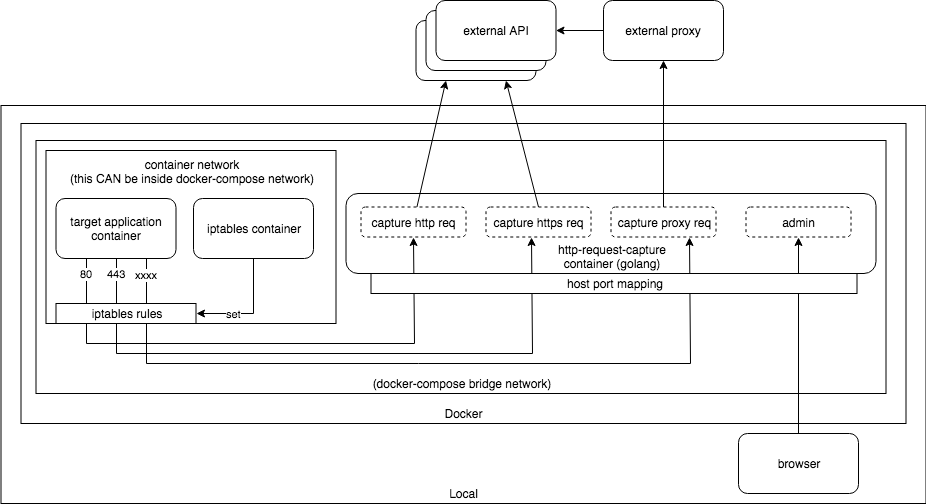

The diagram above was exported from draw.io. Its source (the exported page's mxGraphModel, read from the mxfile embedded in the PNG):
<mxGraphModel dx="1186" dy="468" grid="1" gridSize="10" guides="1" tooltips="1" connect="1" arrows="1" fold="1" page="1" pageScale="1" pageWidth="850" pageHeight="1100" math="0" shadow="0">
  <root>
    <mxCell id="0" />
    <mxCell id="1" parent="0" />
    <mxCell id="RFDlzafF_1aDp47PwjV5-11" value="Local" style="rounded=0;whiteSpace=wrap;html=1;verticalAlign=bottom;" parent="1" vertex="1">
      <mxGeometry x="7.5" y="112" width="925" height="398" as="geometry" />
    </mxCell>
    <mxCell id="RFDlzafF_1aDp47PwjV5-22" value="Docker" style="rounded=0;whiteSpace=wrap;html=1;verticalAlign=bottom;" parent="1" vertex="1">
      <mxGeometry x="27.5" y="130" width="885" height="300" as="geometry" />
    </mxCell>
    <mxCell id="RFDlzafF_1aDp47PwjV5-7" value="(docker-compose bridge network)" style="rounded=0;whiteSpace=wrap;html=1;verticalAlign=bottom;" parent="1" vertex="1">
      <mxGeometry x="42.5" y="147" width="850" height="253" as="geometry" />
    </mxCell>
    <mxCell id="RFDlzafF_1aDp47PwjV5-2" value="container network&lt;br&gt;(this CAN be inside docker-compose network)" style="rounded=0;whiteSpace=wrap;html=1;verticalAlign=upper;" parent="1" vertex="1">
      <mxGeometry x="52.5" y="157" width="290" height="173" as="geometry" />
    </mxCell>
    <mxCell id="RFDlzafF_1aDp47PwjV5-3" value="target application container" style="rounded=1;whiteSpace=wrap;html=1;" parent="1" vertex="1">
      <mxGeometry x="62.5" y="205" width="120" height="60" as="geometry" />
    </mxCell>
    <mxCell id="MQi9uN9I0GrxHPrnSuP--8" value="set" style="edgeStyle=orthogonalEdgeStyle;rounded=0;orthogonalLoop=1;jettySize=auto;html=1;exitX=0.5;exitY=1;exitDx=0;exitDy=0;entryX=1;entryY=0.5;entryDx=0;entryDy=0;" parent="1" source="RFDlzafF_1aDp47PwjV5-6" target="RFDlzafF_1aDp47PwjV5-21" edge="1">
      <mxGeometry x="-0.0179" y="-20" relative="1" as="geometry">
        <mxPoint x="-20" y="20" as="offset" />
      </mxGeometry>
    </mxCell>
    <mxCell id="RFDlzafF_1aDp47PwjV5-6" value="iptables container" style="rounded=1;whiteSpace=wrap;html=1;" parent="1" vertex="1">
      <mxGeometry x="200" y="205" width="120" height="60" as="geometry" />
    </mxCell>
    <mxCell id="RFDlzafF_1aDp47PwjV5-9" value="external proxy" style="rounded=1;whiteSpace=wrap;html=1;" parent="1" vertex="1">
      <mxGeometry x="610" y="7" width="120" height="60" as="geometry" />
    </mxCell>
    <mxCell id="RFDlzafF_1aDp47PwjV5-10" value="external API" style="rounded=1;whiteSpace=wrap;html=1;" parent="1" vertex="1">
      <mxGeometry x="422.5" y="27" width="120" height="60" as="geometry" />
    </mxCell>
    <mxCell id="MQi9uN9I0GrxHPrnSuP--1" value="external API" style="rounded=1;whiteSpace=wrap;html=1;" parent="1" vertex="1">
      <mxGeometry x="432.5" y="17" width="120" height="60" as="geometry" />
    </mxCell>
    <mxCell id="MQi9uN9I0GrxHPrnSuP--2" value="external API" style="rounded=1;whiteSpace=wrap;html=1;" parent="1" vertex="1">
      <mxGeometry x="442.5" y="7" width="120" height="60" as="geometry" />
    </mxCell>
    <mxCell id="MQi9uN9I0GrxHPrnSuP--14" value="" style="endArrow=classic;html=1;exitX=0;exitY=0.5;exitDx=0;exitDy=0;" parent="1" target="MQi9uN9I0GrxHPrnSuP--2" edge="1" source="RFDlzafF_1aDp47PwjV5-9">
      <mxGeometry x="-0.7917" y="10" width="50" height="50" relative="1" as="geometry">
        <mxPoint x="747.5" y="47" as="sourcePoint" />
        <mxPoint x="796.54" y="79" as="targetPoint" />
        <mxPoint as="offset" />
      </mxGeometry>
    </mxCell>
    <mxCell id="5lKBMlvsrKag2X9gjzRc-1" value="browser" style="rounded=1;whiteSpace=wrap;html=1;" parent="1" vertex="1">
      <mxGeometry x="745" y="440" width="120" height="60" as="geometry" />
    </mxCell>
    <mxCell id="RFDlzafF_1aDp47PwjV5-4" value="http-request-capture&lt;br&gt;container (golang)" style="rounded=1;whiteSpace=wrap;html=1;align=center;verticalAlign=bottom;" parent="1" vertex="1">
      <mxGeometry x="352.5" y="200" width="530" height="80" as="geometry" />
    </mxCell>
    <mxCell id="RFDlzafF_1aDp47PwjV5-16" style="edgeStyle=orthogonalEdgeStyle;rounded=0;orthogonalLoop=1;jettySize=auto;html=1;exitX=0.5;exitY=0;exitDx=0;exitDy=0;" parent="1" source="Hjpslro9qLypjtkcD7iB-4" target="RFDlzafF_1aDp47PwjV5-9" edge="1">
      <mxGeometry relative="1" as="geometry">
        <mxPoint x="687.5" y="177" as="sourcePoint" />
      </mxGeometry>
    </mxCell>
    <mxCell id="Ib2ewbk3OasD9NcbiMM3-12" value="capture http req" style="rounded=1;whiteSpace=wrap;html=1;dashed=1;" parent="1" vertex="1">
      <mxGeometry x="367.5" y="213.5" width="105" height="30" as="geometry" />
    </mxCell>
    <mxCell id="Hjpslro9qLypjtkcD7iB-3" value="capture https req" style="rounded=1;whiteSpace=wrap;html=1;dashed=1;" vertex="1" parent="1">
      <mxGeometry x="492.5" y="213.5" width="105" height="30" as="geometry" />
    </mxCell>
    <mxCell id="Hjpslro9qLypjtkcD7iB-4" value="capture proxy req" style="rounded=1;whiteSpace=wrap;html=1;dashed=1;" vertex="1" parent="1">
      <mxGeometry x="617.5" y="213.5" width="105" height="30" as="geometry" />
    </mxCell>
    <mxCell id="Hjpslro9qLypjtkcD7iB-5" value="admin" style="rounded=1;whiteSpace=wrap;html=1;dashed=1;" vertex="1" parent="1">
      <mxGeometry x="752.5" y="213.5" width="105" height="30" as="geometry" />
    </mxCell>
    <mxCell id="MQi9uN9I0GrxHPrnSuP--5" value="" style="endArrow=classic;html=1;entryX=0.25;entryY=1;entryDx=0;entryDy=0;" parent="1" source="Ib2ewbk3OasD9NcbiMM3-12" target="RFDlzafF_1aDp47PwjV5-10" edge="1">
      <mxGeometry x="-0.7917" y="10" width="50" height="50" relative="1" as="geometry">
        <mxPoint x="389.5" y="46.5" as="sourcePoint" />
        <mxPoint x="477.5" y="-13.5" as="targetPoint" />
        <mxPoint as="offset" />
      </mxGeometry>
    </mxCell>
    <mxCell id="MQi9uN9I0GrxHPrnSuP--6" value="" style="endArrow=classic;html=1;entryX=0.75;entryY=1;entryDx=0;entryDy=0;exitX=0.5;exitY=0;exitDx=0;exitDy=0;" parent="1" source="Hjpslro9qLypjtkcD7iB-3" target="RFDlzafF_1aDp47PwjV5-10" edge="1">
      <mxGeometry x="-0.7917" y="10" width="50" height="50" relative="1" as="geometry">
        <mxPoint x="389.5" y="46.5" as="sourcePoint" />
        <mxPoint x="487.5" y="-3.5" as="targetPoint" />
        <mxPoint as="offset" />
      </mxGeometry>
    </mxCell>
    <mxCell id="Hjpslro9qLypjtkcD7iB-6" style="edgeStyle=orthogonalEdgeStyle;rounded=0;orthogonalLoop=1;jettySize=auto;html=1;exitX=0.5;exitY=0;exitDx=0;exitDy=0;entryX=0.5;entryY=1;entryDx=0;entryDy=0;" edge="1" parent="1" source="5lKBMlvsrKag2X9gjzRc-1" target="Hjpslro9qLypjtkcD7iB-5">
      <mxGeometry relative="1" as="geometry">
        <mxPoint x="680.5" y="194" as="sourcePoint" />
        <mxPoint x="680.5" y="77" as="targetPoint" />
      </mxGeometry>
    </mxCell>
    <mxCell id="Hjpslro9qLypjtkcD7iB-7" value="80" style="edgeStyle=orthogonalEdgeStyle;rounded=0;orthogonalLoop=1;jettySize=auto;html=1;exitX=0.25;exitY=1;exitDx=0;exitDy=0;entryX=0.5;entryY=1;entryDx=0;entryDy=0;" edge="1" parent="1" source="RFDlzafF_1aDp47PwjV5-3" target="Ib2ewbk3OasD9NcbiMM3-12">
      <mxGeometry x="-0.9422" relative="1" as="geometry">
        <mxPoint x="815.5" y="430" as="sourcePoint" />
        <mxPoint x="815.5" y="224" as="targetPoint" />
        <Array as="points">
          <mxPoint x="92.5" y="350" />
          <mxPoint x="420.5" y="350" />
        </Array>
        <mxPoint as="offset" />
      </mxGeometry>
    </mxCell>
    <mxCell id="Hjpslro9qLypjtkcD7iB-8" value="443" style="edgeStyle=orthogonalEdgeStyle;rounded=0;orthogonalLoop=1;jettySize=auto;html=1;exitX=0.5;exitY=1;exitDx=0;exitDy=0;entryX=0.438;entryY=1;entryDx=0;entryDy=0;entryPerimeter=0;" edge="1" parent="1" source="RFDlzafF_1aDp47PwjV5-3" target="Hjpslro9qLypjtkcD7iB-3">
      <mxGeometry x="-0.9522" relative="1" as="geometry">
        <mxPoint x="102.5" y="275" as="sourcePoint" />
        <mxPoint x="430.5" y="224" as="targetPoint" />
        <Array as="points">
          <mxPoint x="122.5" y="360" />
          <mxPoint x="538.5" y="360" />
        </Array>
        <mxPoint as="offset" />
      </mxGeometry>
    </mxCell>
    <mxCell id="Hjpslro9qLypjtkcD7iB-9" value="xxxx" style="edgeStyle=orthogonalEdgeStyle;rounded=0;orthogonalLoop=1;jettySize=auto;html=1;exitX=0.75;exitY=1;exitDx=0;exitDy=0;entryX=0.75;entryY=1;entryDx=0;entryDy=0;" edge="1" parent="1" source="RFDlzafF_1aDp47PwjV5-3" target="Hjpslro9qLypjtkcD7iB-4">
      <mxGeometry x="-0.9599" relative="1" as="geometry">
        <mxPoint x="132.5" y="275" as="sourcePoint" />
        <mxPoint x="548.5" y="224" as="targetPoint" />
        <Array as="points">
          <mxPoint x="152.5" y="370" />
          <mxPoint x="696.5" y="370" />
        </Array>
        <mxPoint as="offset" />
      </mxGeometry>
    </mxCell>
    <mxCell id="4OPBk9Twuief65HOpsA9-1" value="host port mapping" style="rounded=0;whiteSpace=wrap;html=1;rotation=0;direction=east;" parent="1" vertex="1">
      <mxGeometry x="377.5" y="280" width="486" height="20" as="geometry" />
    </mxCell>
    <mxCell id="RFDlzafF_1aDp47PwjV5-21" value="iptables rules" style="rounded=0;whiteSpace=wrap;html=1;rotation=0;" parent="1" vertex="1">
      <mxGeometry x="62.5" y="310" width="140" height="20" as="geometry" />
    </mxCell>
  </root>
</mxGraphModel>